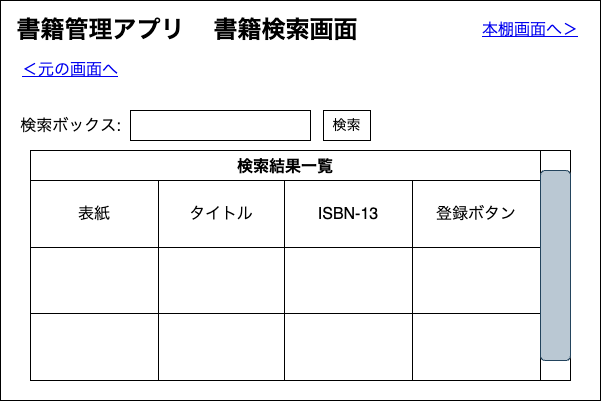

The diagram above was exported from draw.io. Its source (the exported page's mxGraphModel, read from the mxfile embedded in the PNG):
<mxGraphModel dx="821" dy="746" grid="1" gridSize="10" guides="1" tooltips="1" connect="1" arrows="1" fold="1" page="1" pageScale="1" pageWidth="827" pageHeight="1169" math="0" shadow="0">
  <root>
    <mxCell id="0" />
    <mxCell id="1" parent="0" />
    <mxCell id="2" value="" style="rounded=0;whiteSpace=wrap;html=1;" vertex="1" parent="1">
      <mxGeometry x="90" y="110" width="600" height="400" as="geometry" />
    </mxCell>
    <mxCell id="5" value="書籍検索画面" style="text;strokeColor=none;fillColor=none;html=1;fontSize=24;fontStyle=1;verticalAlign=middle;align=center;" vertex="1" parent="1">
      <mxGeometry x="325" y="120" width="100" height="40" as="geometry" />
    </mxCell>
    <mxCell id="6" value="書籍管理アプリ" style="text;strokeColor=none;fillColor=none;html=1;fontSize=24;fontStyle=1;verticalAlign=middle;align=center;" vertex="1" parent="1">
      <mxGeometry x="140" y="120" width="100" height="40" as="geometry" />
    </mxCell>
    <mxCell id="7" value="" style="rounded=0;whiteSpace=wrap;html=1;" vertex="1" parent="1">
      <mxGeometry x="220" y="220" width="180" height="30" as="geometry" />
    </mxCell>
    <mxCell id="8" value="&lt;font style=&quot;font-size: 14px;&quot;&gt;検索&lt;/font&gt;" style="rounded=0;whiteSpace=wrap;html=1;" vertex="1" parent="1">
      <mxGeometry x="413" y="220" width="47" height="30" as="geometry" />
    </mxCell>
    <mxCell id="9" value="&lt;span style=&quot;font-weight: normal;&quot;&gt;&lt;font style=&quot;font-size: 16px;&quot;&gt;検索ボックス:&lt;/font&gt;&lt;/span&gt;" style="text;strokeColor=none;fillColor=none;html=1;fontSize=24;fontStyle=1;verticalAlign=middle;align=center;" vertex="1" parent="1">
      <mxGeometry x="110" y="220" width="100" height="25" as="geometry" />
    </mxCell>
    <mxCell id="10" value="検索結果一覧" style="shape=table;startSize=30;container=1;collapsible=0;childLayout=tableLayout;fontStyle=1;align=center;fontSize=16;" vertex="1" parent="1">
      <mxGeometry x="120" y="260" width="510" height="230" as="geometry" />
    </mxCell>
    <mxCell id="11" value="" style="shape=tableRow;horizontal=0;startSize=0;swimlaneHead=0;swimlaneBody=0;top=0;left=0;bottom=0;right=0;collapsible=0;dropTarget=0;fillColor=none;points=[[0,0.5],[1,0.5]];portConstraint=eastwest;fontSize=16;" vertex="1" parent="10">
      <mxGeometry y="30" width="510" height="67" as="geometry" />
    </mxCell>
    <mxCell id="12" value="表紙" style="shape=partialRectangle;html=1;whiteSpace=wrap;connectable=0;fillColor=none;top=0;left=0;bottom=0;right=0;overflow=hidden;fontSize=16;" vertex="1" parent="11">
      <mxGeometry width="128" height="67" as="geometry">
        <mxRectangle width="128" height="67" as="alternateBounds" />
      </mxGeometry>
    </mxCell>
    <mxCell id="13" value="タイトル" style="shape=partialRectangle;html=1;whiteSpace=wrap;connectable=0;fillColor=none;top=0;left=0;bottom=0;right=0;overflow=hidden;fontSize=16;" vertex="1" parent="11">
      <mxGeometry x="128" width="126" height="67" as="geometry">
        <mxRectangle width="126" height="67" as="alternateBounds" />
      </mxGeometry>
    </mxCell>
    <mxCell id="14" value="ISBN-13" style="shape=partialRectangle;html=1;whiteSpace=wrap;connectable=0;fillColor=none;top=0;left=0;bottom=0;right=0;overflow=hidden;fontSize=16;" vertex="1" parent="11">
      <mxGeometry x="254" width="128" height="67" as="geometry">
        <mxRectangle width="128" height="67" as="alternateBounds" />
      </mxGeometry>
    </mxCell>
    <mxCell id="23" value="登録ボタン" style="shape=partialRectangle;html=1;whiteSpace=wrap;connectable=0;fillColor=none;top=0;left=0;bottom=0;right=0;overflow=hidden;fontSize=16;" vertex="1" parent="11">
      <mxGeometry x="382" width="128" height="67" as="geometry">
        <mxRectangle width="128" height="67" as="alternateBounds" />
      </mxGeometry>
    </mxCell>
    <mxCell id="15" value="" style="shape=tableRow;horizontal=0;startSize=0;swimlaneHead=0;swimlaneBody=0;top=0;left=0;bottom=0;right=0;collapsible=0;dropTarget=0;fillColor=none;points=[[0,0.5],[1,0.5]];portConstraint=eastwest;fontSize=16;" vertex="1" parent="10">
      <mxGeometry y="97" width="510" height="66" as="geometry" />
    </mxCell>
    <mxCell id="16" value="" style="shape=partialRectangle;html=1;whiteSpace=wrap;connectable=0;fillColor=none;top=0;left=0;bottom=0;right=0;overflow=hidden;fontSize=16;" vertex="1" parent="15">
      <mxGeometry width="128" height="66" as="geometry">
        <mxRectangle width="128" height="66" as="alternateBounds" />
      </mxGeometry>
    </mxCell>
    <mxCell id="17" value="" style="shape=partialRectangle;html=1;whiteSpace=wrap;connectable=0;fillColor=none;top=0;left=0;bottom=0;right=0;overflow=hidden;fontSize=16;" vertex="1" parent="15">
      <mxGeometry x="128" width="126" height="66" as="geometry">
        <mxRectangle width="126" height="66" as="alternateBounds" />
      </mxGeometry>
    </mxCell>
    <mxCell id="18" value="" style="shape=partialRectangle;html=1;whiteSpace=wrap;connectable=0;fillColor=none;top=0;left=0;bottom=0;right=0;overflow=hidden;fontSize=16;" vertex="1" parent="15">
      <mxGeometry x="254" width="128" height="66" as="geometry">
        <mxRectangle width="128" height="66" as="alternateBounds" />
      </mxGeometry>
    </mxCell>
    <mxCell id="24" style="shape=partialRectangle;html=1;whiteSpace=wrap;connectable=0;fillColor=none;top=0;left=0;bottom=0;right=0;overflow=hidden;fontSize=16;" vertex="1" parent="15">
      <mxGeometry x="382" width="128" height="66" as="geometry">
        <mxRectangle width="128" height="66" as="alternateBounds" />
      </mxGeometry>
    </mxCell>
    <mxCell id="19" value="" style="shape=tableRow;horizontal=0;startSize=0;swimlaneHead=0;swimlaneBody=0;top=0;left=0;bottom=0;right=0;collapsible=0;dropTarget=0;fillColor=none;points=[[0,0.5],[1,0.5]];portConstraint=eastwest;fontSize=16;" vertex="1" parent="10">
      <mxGeometry y="163" width="510" height="67" as="geometry" />
    </mxCell>
    <mxCell id="20" value="" style="shape=partialRectangle;html=1;whiteSpace=wrap;connectable=0;fillColor=none;top=0;left=0;bottom=0;right=0;overflow=hidden;fontSize=16;" vertex="1" parent="19">
      <mxGeometry width="128" height="67" as="geometry">
        <mxRectangle width="128" height="67" as="alternateBounds" />
      </mxGeometry>
    </mxCell>
    <mxCell id="21" value="" style="shape=partialRectangle;html=1;whiteSpace=wrap;connectable=0;fillColor=none;top=0;left=0;bottom=0;right=0;overflow=hidden;fontSize=16;" vertex="1" parent="19">
      <mxGeometry x="128" width="126" height="67" as="geometry">
        <mxRectangle width="126" height="67" as="alternateBounds" />
      </mxGeometry>
    </mxCell>
    <mxCell id="22" value="" style="shape=partialRectangle;html=1;whiteSpace=wrap;connectable=0;fillColor=none;top=0;left=0;bottom=0;right=0;overflow=hidden;fontSize=16;" vertex="1" parent="19">
      <mxGeometry x="254" width="128" height="67" as="geometry">
        <mxRectangle width="128" height="67" as="alternateBounds" />
      </mxGeometry>
    </mxCell>
    <mxCell id="25" style="shape=partialRectangle;html=1;whiteSpace=wrap;connectable=0;fillColor=none;top=0;left=0;bottom=0;right=0;overflow=hidden;fontSize=16;" vertex="1" parent="19">
      <mxGeometry x="382" width="128" height="67" as="geometry">
        <mxRectangle width="128" height="67" as="alternateBounds" />
      </mxGeometry>
    </mxCell>
    <mxCell id="27" value="" style="rounded=0;whiteSpace=wrap;html=1;fontSize=16;align=center;" vertex="1" parent="1">
      <mxGeometry x="630" y="260" width="30" height="230" as="geometry" />
    </mxCell>
    <mxCell id="28" value="" style="rounded=1;whiteSpace=wrap;html=1;fontSize=16;direction=south;fillColor=#bac8d3;strokeColor=#23445d;" vertex="1" parent="1">
      <mxGeometry x="630" y="280" width="30" height="190" as="geometry" />
    </mxCell>
    <UserObject label="＜元の画面へ" link="https://www.draw.io" id="29">
      <mxCell style="text;html=1;strokeColor=none;fillColor=none;whiteSpace=wrap;align=center;verticalAlign=middle;fontColor=#0000EE;fontStyle=4;fontSize=16;" vertex="1" parent="1">
        <mxGeometry x="100" y="160" width="120" height="40" as="geometry" />
      </mxCell>
    </UserObject>
    <UserObject label="本棚画面へ＞" link="https://www.draw.io" id="30">
      <mxCell style="text;html=1;strokeColor=none;fillColor=none;whiteSpace=wrap;align=center;verticalAlign=middle;fontColor=#0000EE;fontStyle=4;fontSize=16;" vertex="1" parent="1">
        <mxGeometry x="550" y="120" width="140" height="40" as="geometry" />
      </mxCell>
    </UserObject>
  </root>
</mxGraphModel>